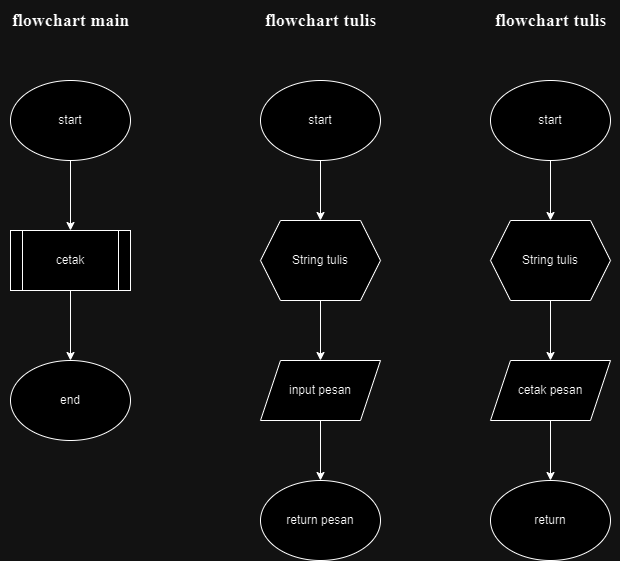

The diagram above was exported from draw.io. Its source (the exported page's mxGraphModel, read from the mxfile embedded in the PNG):
<mxGraphModel dx="880" dy="1639" grid="1" gridSize="10" guides="1" tooltips="1" connect="1" arrows="1" fold="1" page="1" pageScale="1" pageWidth="827" pageHeight="1169" math="0" shadow="0">
  <root>
    <mxCell id="0" />
    <mxCell id="1" parent="0" />
    <mxCell id="3MxcwhMe7jOYyMwTePtS-4" value="" style="edgeStyle=orthogonalEdgeStyle;rounded=0;orthogonalLoop=1;jettySize=auto;html=1;" edge="1" parent="1" source="3MxcwhMe7jOYyMwTePtS-1" target="3MxcwhMe7jOYyMwTePtS-2">
      <mxGeometry relative="1" as="geometry" />
    </mxCell>
    <mxCell id="3MxcwhMe7jOYyMwTePtS-1" value="start" style="ellipse;whiteSpace=wrap;html=1;" vertex="1" parent="1">
      <mxGeometry x="70" y="40" width="120" height="80" as="geometry" />
    </mxCell>
    <mxCell id="3MxcwhMe7jOYyMwTePtS-5" value="" style="edgeStyle=orthogonalEdgeStyle;rounded=0;orthogonalLoop=1;jettySize=auto;html=1;" edge="1" parent="1" source="3MxcwhMe7jOYyMwTePtS-2" target="3MxcwhMe7jOYyMwTePtS-3">
      <mxGeometry relative="1" as="geometry" />
    </mxCell>
    <mxCell id="3MxcwhMe7jOYyMwTePtS-2" value="cetak" style="shape=process;whiteSpace=wrap;html=1;backgroundOutline=1;" vertex="1" parent="1">
      <mxGeometry x="70" y="190" width="120" height="60" as="geometry" />
    </mxCell>
    <mxCell id="3MxcwhMe7jOYyMwTePtS-3" value="end" style="ellipse;whiteSpace=wrap;html=1;" vertex="1" parent="1">
      <mxGeometry x="70" y="320" width="120" height="80" as="geometry" />
    </mxCell>
    <mxCell id="3MxcwhMe7jOYyMwTePtS-6" value="&lt;b&gt;&lt;font style=&quot;font-size: 18px;&quot; face=&quot;Times New Roman&quot;&gt;flowchart main&lt;/font&gt;&lt;/b&gt;" style="text;html=1;align=center;verticalAlign=middle;resizable=0;points=[];autosize=1;strokeColor=none;fillColor=none;" vertex="1" parent="1">
      <mxGeometry x="60" y="-40" width="140" height="40" as="geometry" />
    </mxCell>
    <mxCell id="3MxcwhMe7jOYyMwTePtS-11" value="" style="edgeStyle=orthogonalEdgeStyle;rounded=0;orthogonalLoop=1;jettySize=auto;html=1;" edge="1" parent="1" source="3MxcwhMe7jOYyMwTePtS-7" target="3MxcwhMe7jOYyMwTePtS-8">
      <mxGeometry relative="1" as="geometry" />
    </mxCell>
    <mxCell id="3MxcwhMe7jOYyMwTePtS-7" value="start" style="ellipse;whiteSpace=wrap;html=1;" vertex="1" parent="1">
      <mxGeometry x="320" y="40" width="120" height="80" as="geometry" />
    </mxCell>
    <mxCell id="3MxcwhMe7jOYyMwTePtS-12" value="" style="edgeStyle=orthogonalEdgeStyle;rounded=0;orthogonalLoop=1;jettySize=auto;html=1;" edge="1" parent="1" source="3MxcwhMe7jOYyMwTePtS-8" target="3MxcwhMe7jOYyMwTePtS-9">
      <mxGeometry relative="1" as="geometry" />
    </mxCell>
    <mxCell id="3MxcwhMe7jOYyMwTePtS-8" value="String tulis" style="shape=hexagon;perimeter=hexagonPerimeter2;whiteSpace=wrap;html=1;fixedSize=1;" vertex="1" parent="1">
      <mxGeometry x="320" y="180" width="120" height="80" as="geometry" />
    </mxCell>
    <mxCell id="3MxcwhMe7jOYyMwTePtS-13" value="" style="edgeStyle=orthogonalEdgeStyle;rounded=0;orthogonalLoop=1;jettySize=auto;html=1;" edge="1" parent="1" source="3MxcwhMe7jOYyMwTePtS-9" target="3MxcwhMe7jOYyMwTePtS-10">
      <mxGeometry relative="1" as="geometry" />
    </mxCell>
    <mxCell id="3MxcwhMe7jOYyMwTePtS-9" value="input pesan" style="shape=parallelogram;perimeter=parallelogramPerimeter;whiteSpace=wrap;html=1;fixedSize=1;" vertex="1" parent="1">
      <mxGeometry x="320" y="320" width="120" height="60" as="geometry" />
    </mxCell>
    <mxCell id="3MxcwhMe7jOYyMwTePtS-10" value="return pesan" style="ellipse;whiteSpace=wrap;html=1;" vertex="1" parent="1">
      <mxGeometry x="320" y="440" width="120" height="80" as="geometry" />
    </mxCell>
    <mxCell id="3MxcwhMe7jOYyMwTePtS-14" value="&lt;b&gt;&lt;font style=&quot;font-size: 18px;&quot; face=&quot;Times New Roman&quot;&gt;flowchart tulis&lt;/font&gt;&lt;/b&gt;" style="text;html=1;align=center;verticalAlign=middle;resizable=0;points=[];autosize=1;strokeColor=none;fillColor=none;" vertex="1" parent="1">
      <mxGeometry x="310" y="-40" width="140" height="40" as="geometry" />
    </mxCell>
    <mxCell id="3MxcwhMe7jOYyMwTePtS-19" value="" style="edgeStyle=orthogonalEdgeStyle;rounded=0;orthogonalLoop=1;jettySize=auto;html=1;" edge="1" parent="1" source="3MxcwhMe7jOYyMwTePtS-15" target="3MxcwhMe7jOYyMwTePtS-16">
      <mxGeometry relative="1" as="geometry" />
    </mxCell>
    <mxCell id="3MxcwhMe7jOYyMwTePtS-15" value="start" style="ellipse;whiteSpace=wrap;html=1;" vertex="1" parent="1">
      <mxGeometry x="550" y="40" width="120" height="80" as="geometry" />
    </mxCell>
    <mxCell id="3MxcwhMe7jOYyMwTePtS-20" value="" style="edgeStyle=orthogonalEdgeStyle;rounded=0;orthogonalLoop=1;jettySize=auto;html=1;" edge="1" parent="1" source="3MxcwhMe7jOYyMwTePtS-16" target="3MxcwhMe7jOYyMwTePtS-17">
      <mxGeometry relative="1" as="geometry" />
    </mxCell>
    <mxCell id="3MxcwhMe7jOYyMwTePtS-16" value="String tulis" style="shape=hexagon;perimeter=hexagonPerimeter2;whiteSpace=wrap;html=1;fixedSize=1;" vertex="1" parent="1">
      <mxGeometry x="550" y="180" width="120" height="80" as="geometry" />
    </mxCell>
    <mxCell id="3MxcwhMe7jOYyMwTePtS-21" value="" style="edgeStyle=orthogonalEdgeStyle;rounded=0;orthogonalLoop=1;jettySize=auto;html=1;" edge="1" parent="1" source="3MxcwhMe7jOYyMwTePtS-17" target="3MxcwhMe7jOYyMwTePtS-18">
      <mxGeometry relative="1" as="geometry" />
    </mxCell>
    <mxCell id="3MxcwhMe7jOYyMwTePtS-17" value="cetak pesan" style="shape=parallelogram;perimeter=parallelogramPerimeter;whiteSpace=wrap;html=1;fixedSize=1;" vertex="1" parent="1">
      <mxGeometry x="550" y="320" width="120" height="60" as="geometry" />
    </mxCell>
    <mxCell id="3MxcwhMe7jOYyMwTePtS-18" value="return" style="ellipse;whiteSpace=wrap;html=1;" vertex="1" parent="1">
      <mxGeometry x="550" y="440" width="120" height="80" as="geometry" />
    </mxCell>
    <mxCell id="3MxcwhMe7jOYyMwTePtS-22" value="&lt;b&gt;&lt;font style=&quot;font-size: 18px;&quot; face=&quot;Times New Roman&quot;&gt;flowchart tulis&lt;/font&gt;&lt;/b&gt;" style="text;html=1;align=center;verticalAlign=middle;resizable=0;points=[];autosize=1;strokeColor=none;fillColor=none;" vertex="1" parent="1">
      <mxGeometry x="540" y="-40" width="140" height="40" as="geometry" />
    </mxCell>
  </root>
</mxGraphModel>